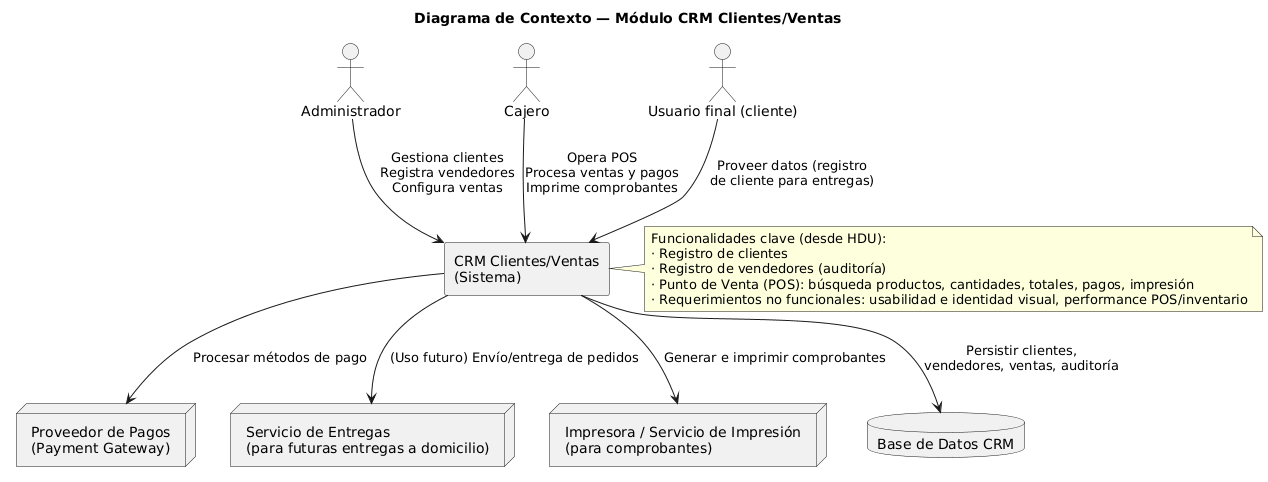

The diagram above was rendered by PlantUML. Its source (embedded in the PNG):
@startuml
' Estilo básico
skinparam titleFontSize 14
title Diagrama de Contexto — Módulo CRM Clientes/Ventas

actor "Administrador" as Admin
actor "Cajero" as Cajero
actor "Usuario final (cliente)" as UsuarioFinal

rectangle "CRM Clientes/Ventas\n(Sistema)" as CRM {
}

' Sistemas externos explícitamente referenciados en HDU
node "Proveedor de Pagos\n(Payment Gateway)" as PagoExt
node "Servicio de Entregas\n(para futuras entregas a domicilio)" as EntregasExt
node "Impresora / Servicio de Impresión\n(para comprobantes)" as ImpresoraExt
database "Base de Datos CRM" as DB

' Relaciones
Admin --> CRM : Gestiona clientes\nRegistra vendedores\nConfigura ventas
Cajero --> CRM : Opera POS\nProcesa ventas y pagos\nImprime comprobantes
UsuarioFinal --> CRM : Proveer datos (registro\nde cliente para entregas)
CRM --> PagoExt : Procesar métodos de pago
CRM --> EntregasExt : (Uso futuro) Envío/entrega de pedidos
CRM --> ImpresoraExt : Generar e imprimir comprobantes
CRM --> DB : Persistir clientes,\nvendedores, ventas, auditoría

note right of CRM
Funcionalidades clave (desde HDU):
· Registro de clientes
· Registro de vendedores (auditoría)
· Punto de Venta (POS): búsqueda productos, cantidades, totales, pagos, impresión
· Requerimientos no funcionales: usabilidad e identidad visual, performance POS/inventario
end note
@enduml